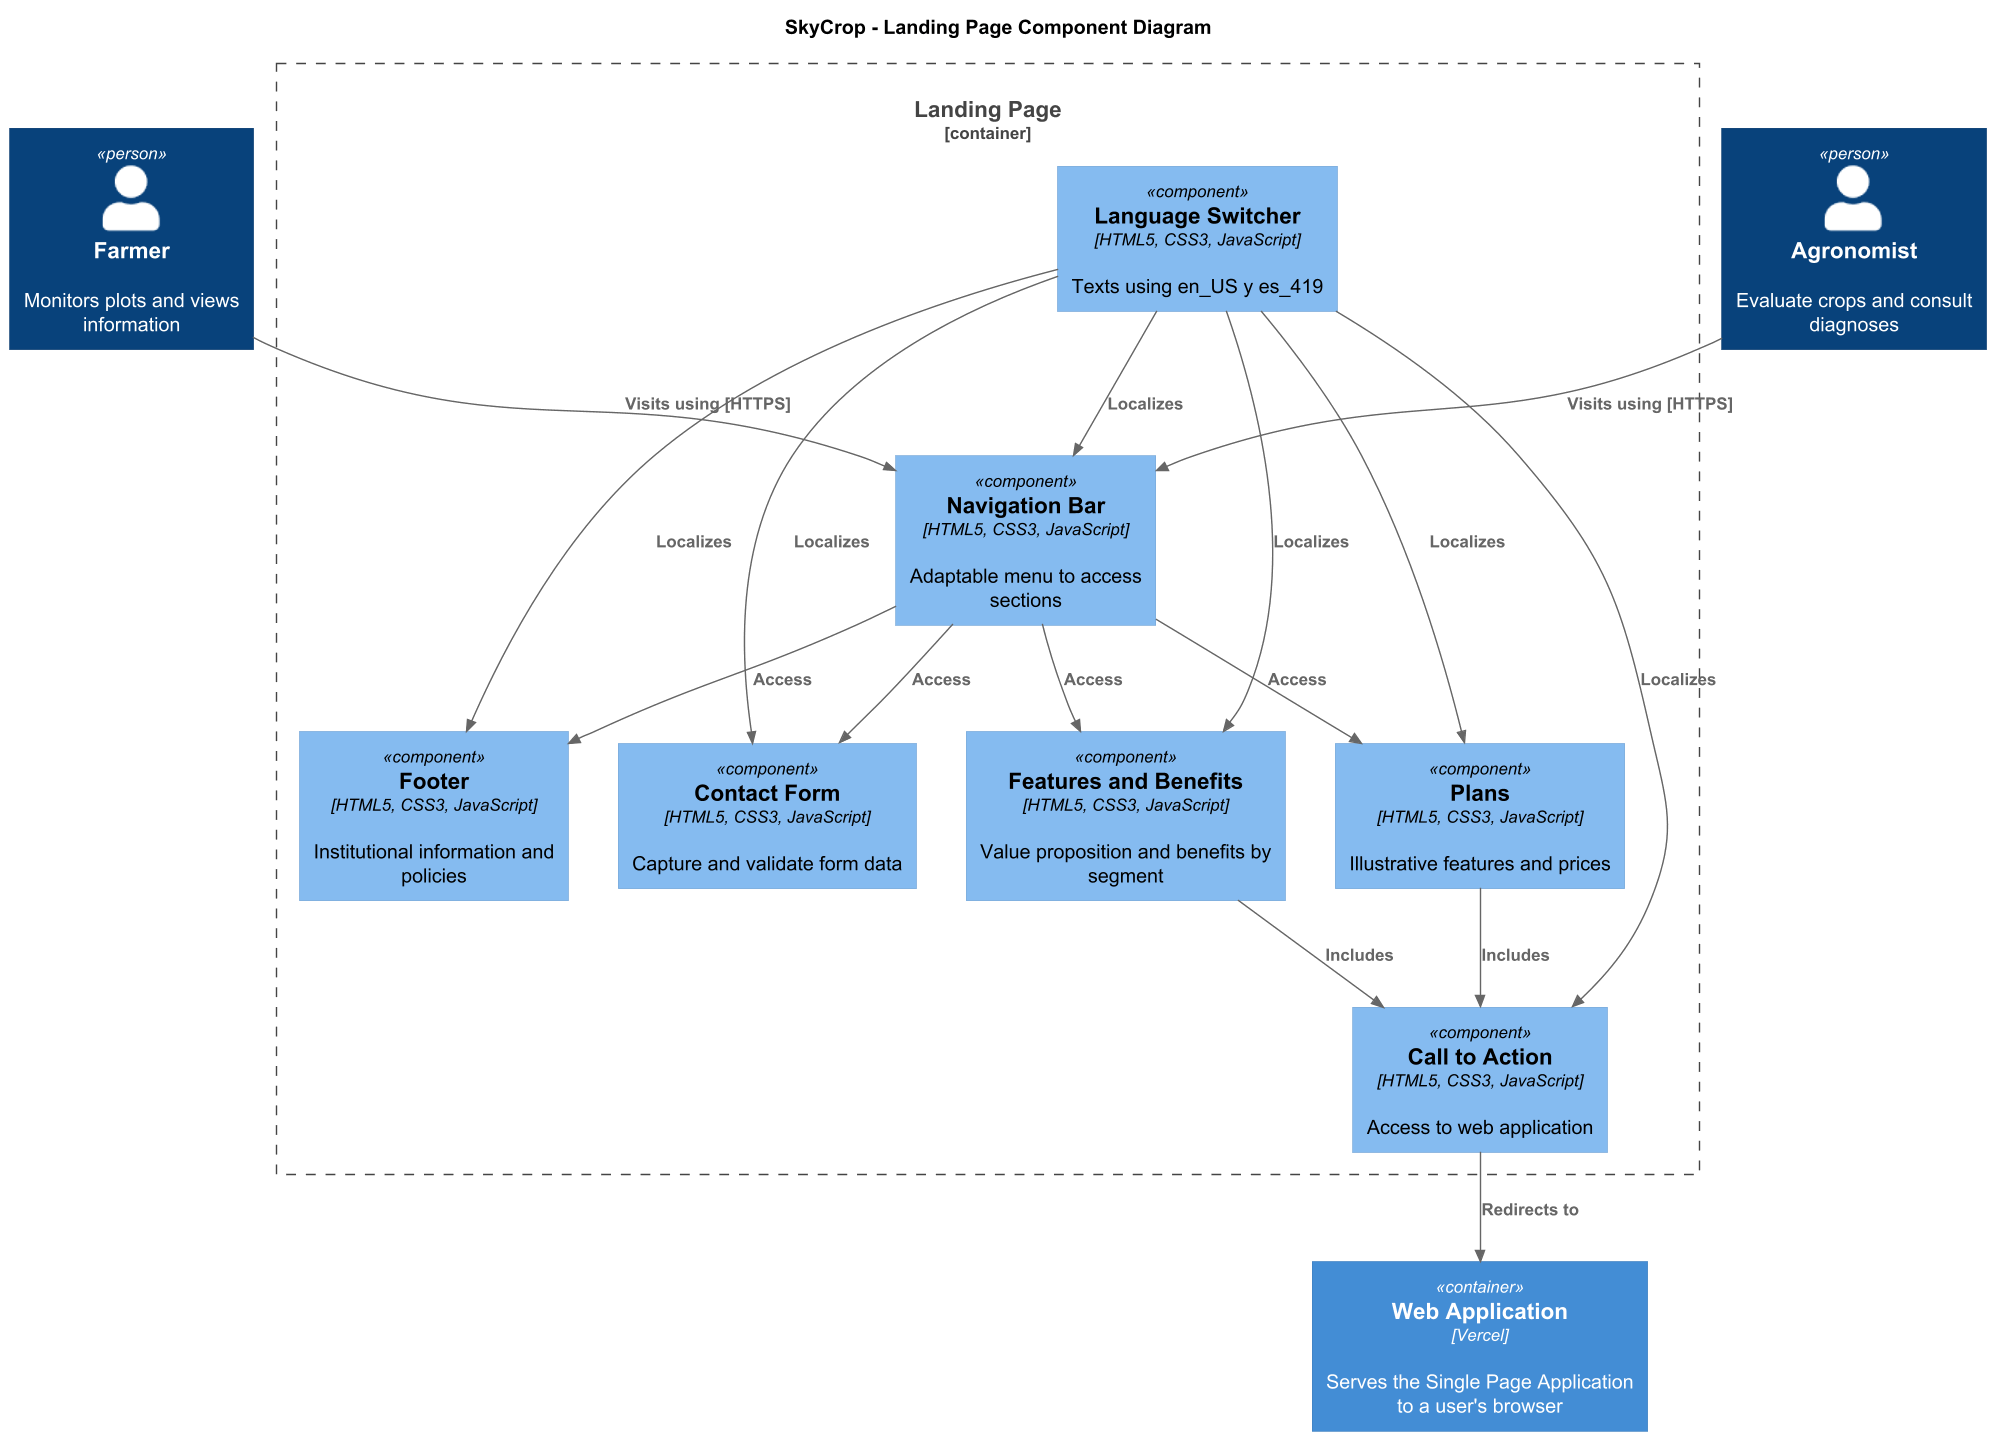

The diagram above was rendered by PlantUML. Its source (embedded in the PNG):
@startuml

!include https://raw.githubusercontent.com/plantuml-stdlib/C4-PlantUML/master/C4_Component.puml

skinparam shadowing false
skinparam dpi 150
skinparam defaultFontName SansSerif
skinparam wrapWidth 220


title SkyCrop - Landing Page Component Diagram

Person(farmer, "Farmer", "Monitors plots and views information")
Person(agronomist, "Agronomist" ,"Evaluate crops and consult diagnoses")

Container(web, "Web Application", "Vercel", "Serves the Single Page Application to a user's browser")



Container_Boundary(landing_page, "Landing Page") {
    Component(navigation, "Navigation Bar", "HTML5, CSS3, JavaScript", "Adaptable menu to access sections")
    Component(content, "Features and Benefits", "HTML5, CSS3, JavaScript", "Value proposition and benefits by segment")
    Component(plans, "Plans", "HTML5, CSS3, JavaScript", "Illustrative features and prices")
    Component(contact, "Contact Form", "HTML5, CSS3, JavaScript", "Capture and validate form data")
    Component(footer, "Footer", "HTML5, CSS3, JavaScript", "Institutional information and policies")
    Component(language, "Language Switcher", "HTML5, CSS3, JavaScript", "Texts using en_US y es_419")
    Component(cta, "Call to Action", "HTML5, CSS3, JavaScript", "Access to web application")
}


Rel(farmer, navigation, "Visits using [HTTPS]", "")
Rel(agronomist, navigation, "Visits using [HTTPS]", "")

Rel(navigation, content, "Access", "")
Rel(navigation, plans, "Access", "")
Rel(navigation, contact, "Access", "")
Rel(navigation, footer, "Access", "")

Rel(content, cta, "Includes", "")
Rel(plans, cta, "Includes", "")

Rel(cta, web, "Redirects to")


Rel(language, navigation, "Localizes", "")
Rel(language, content, "Localizes", "")
Rel(language, plans, "Localizes", "")
Rel(language, contact, "Localizes", "")
Rel(language, footer, "Localizes", "")
Rel(language, cta, "Localizes", "")

@enduml